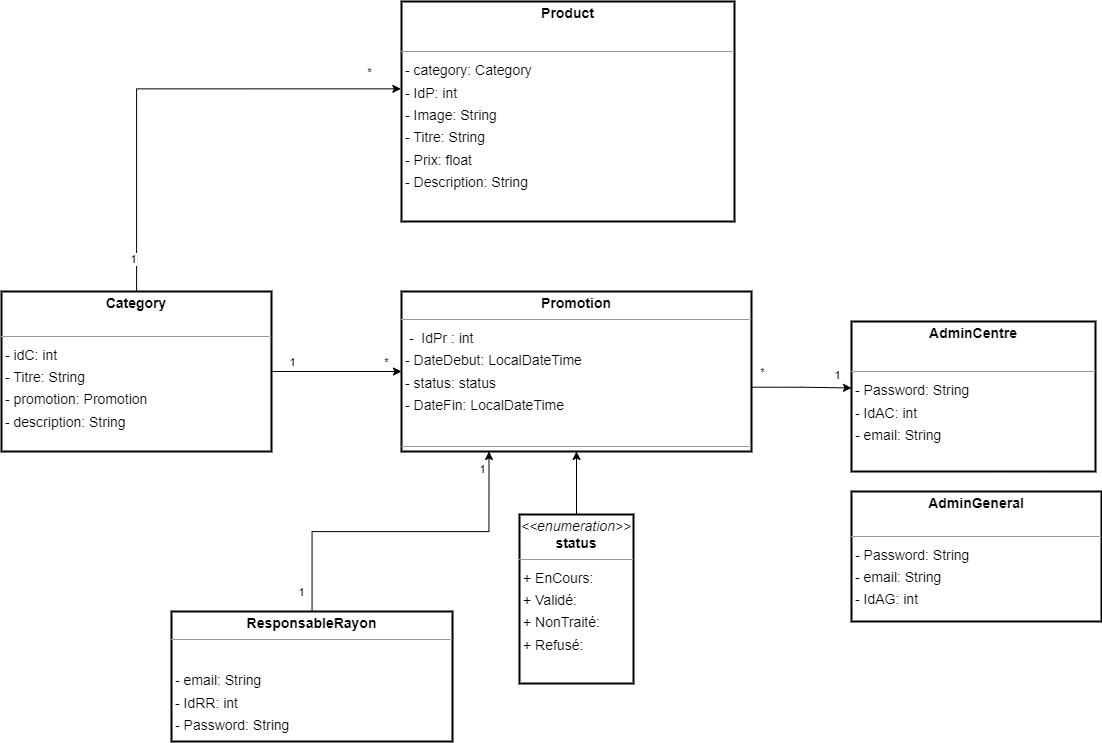

The diagram above was exported from draw.io. Its source (the exported page's mxGraphModel, read from the mxfile embedded in the PNG):
<mxGraphModel dx="1444" dy="785" grid="1" gridSize="10" guides="1" tooltips="1" connect="1" arrows="1" fold="1" page="0" pageScale="1" pageWidth="827" pageHeight="1169" background="none" math="0" shadow="0">
  <root>
    <mxCell id="0" />
    <mxCell id="1" parent="0" />
    <mxCell id="node6" value="&lt;p style=&quot;margin:0px;margin-top:4px;text-align:center;&quot;&gt;&lt;b&gt;AdminCentre&lt;/b&gt;&lt;/p&gt;&lt;p style=&quot;margin:0 0 0 4px;line-height:1.6;&quot;&gt;&lt;br&gt;&lt;/p&gt;&lt;hr size=&quot;1&quot;&gt;&lt;p style=&quot;margin:0 0 0 4px;line-height:1.6;&quot;&gt;- Password: String&lt;br&gt;- IdAC: int&lt;br&gt;- email: String&lt;/p&gt;" style="verticalAlign=top;align=left;overflow=fill;fontSize=14;fontFamily=Helvetica;html=1;rounded=0;shadow=0;comic=0;labelBackgroundColor=none;strokeWidth=2;" parent="1" vertex="1">
      <mxGeometry x="860" y="650" width="244" height="150" as="geometry" />
    </mxCell>
    <mxCell id="node3" value="&lt;p style=&quot;margin:0px;margin-top:4px;text-align:center;&quot;&gt;&lt;b&gt;AdminGeneral&lt;/b&gt;&lt;/p&gt;&lt;br&gt;&lt;hr size=&quot;1&quot;&gt;&lt;p style=&quot;margin:0 0 0 4px;line-height:1.6;&quot;&gt;- Password: String&lt;br&gt;- email: String&lt;br&gt;- IdAG: int&lt;/p&gt;" style="verticalAlign=top;align=left;overflow=fill;fontSize=14;fontFamily=Helvetica;html=1;rounded=0;shadow=0;comic=0;labelBackgroundColor=none;strokeWidth=2;" parent="1" vertex="1">
      <mxGeometry x="860" y="820" width="250" height="130" as="geometry" />
    </mxCell>
    <mxCell id="-gUVVDroRfkq-6zju12p-5" style="edgeStyle=orthogonalEdgeStyle;rounded=0;orthogonalLoop=1;jettySize=auto;html=1;entryX=0;entryY=0.5;entryDx=0;entryDy=0;" parent="1" source="node1" target="node4" edge="1">
      <mxGeometry relative="1" as="geometry" />
    </mxCell>
    <mxCell id="-gUVVDroRfkq-6zju12p-11" value="1" style="edgeLabel;html=1;align=center;verticalAlign=middle;resizable=0;points=[];" parent="-gUVVDroRfkq-6zju12p-5" connectable="0" vertex="1">
      <mxGeometry x="-0.6872" y="-1" relative="1" as="geometry">
        <mxPoint y="-11" as="offset" />
      </mxGeometry>
    </mxCell>
    <mxCell id="-gUVVDroRfkq-6zju12p-12" value="*" style="edgeLabel;html=1;align=center;verticalAlign=middle;resizable=0;points=[];" parent="-gUVVDroRfkq-6zju12p-5" connectable="0" vertex="1">
      <mxGeometry x="0.7679" y="1" relative="1" as="geometry">
        <mxPoint y="-9" as="offset" />
      </mxGeometry>
    </mxCell>
    <mxCell id="node1" value="&lt;p style=&quot;margin:0px;margin-top:4px;text-align:center;&quot;&gt;&lt;b&gt;Category&lt;/b&gt;&lt;/p&gt;&lt;br&gt;&lt;hr size=&quot;1&quot;&gt;&lt;p style=&quot;margin:0 0 0 4px;line-height:1.6;&quot;&gt;- idC: int&lt;br&gt;- Titre: String&lt;br&gt;- promotion: Promotion&lt;br&gt;- description: String&lt;br&gt;&lt;br&gt;&lt;/p&gt;" style="verticalAlign=top;align=left;overflow=fill;fontSize=14;fontFamily=Helvetica;html=1;rounded=0;shadow=0;comic=0;labelBackgroundColor=none;strokeWidth=2;" parent="1" vertex="1">
      <mxGeometry x="10" y="620" width="270" height="160" as="geometry" />
    </mxCell>
    <mxCell id="node2" value="&lt;p style=&quot;margin:0px;margin-top:4px;text-align:center;&quot;&gt;&lt;b&gt;Product&lt;/b&gt;&lt;/p&gt;&lt;p style=&quot;margin:0 0 0 4px;line-height:1.6;&quot;&gt;&lt;br&gt;&lt;/p&gt;&lt;hr size=&quot;1&quot;&gt;&lt;p style=&quot;margin:0 0 0 4px;line-height:1.6;&quot;&gt;- category: Category&lt;br&gt;- IdP: int&lt;br&gt;- Image: String&lt;br&gt;- Titre: String&lt;br&gt;- Prix: float&lt;br&gt;- Description: String&lt;/p&gt;" style="verticalAlign=top;align=left;overflow=fill;fontSize=14;fontFamily=Helvetica;html=1;rounded=0;shadow=0;comic=0;labelBackgroundColor=none;strokeWidth=2;" parent="1" vertex="1">
      <mxGeometry x="410" y="330" width="333" height="220" as="geometry" />
    </mxCell>
    <mxCell id="node4" value="&lt;p style=&quot;margin:0px;margin-top:4px;text-align:center;&quot;&gt;&lt;b&gt;Promotion&lt;/b&gt;&lt;/p&gt;&lt;hr size=&quot;1&quot;&gt;&lt;p style=&quot;margin:0 0 0 4px;line-height:1.6;&quot;&gt;&amp;nbsp;-&amp;nbsp; IdPr : int&lt;/p&gt;&lt;p style=&quot;margin:0 0 0 4px;line-height:1.6;&quot;&gt;- DateDebut: LocalDateTime&lt;br&gt;- status: status&lt;br&gt;- DateFin: LocalDateTime&lt;br&gt;&lt;br&gt;&lt;/p&gt;&lt;hr size=&quot;1&quot;&gt;&lt;p style=&quot;margin:0 0 0 4px;line-height:1.6;&quot;&gt;&lt;br&gt;&lt;br&gt;&lt;/p&gt;" style="verticalAlign=top;align=left;overflow=fill;fontSize=14;fontFamily=Helvetica;html=1;rounded=0;shadow=0;comic=0;labelBackgroundColor=none;strokeWidth=2;" parent="1" vertex="1">
      <mxGeometry x="410" y="620" width="350" height="160" as="geometry" />
    </mxCell>
    <mxCell id="-gUVVDroRfkq-6zju12p-7" style="edgeStyle=orthogonalEdgeStyle;rounded=0;orthogonalLoop=1;jettySize=auto;html=1;entryX=0.25;entryY=1;entryDx=0;entryDy=0;" parent="1" source="node5" target="node4" edge="1">
      <mxGeometry relative="1" as="geometry" />
    </mxCell>
    <mxCell id="-gUVVDroRfkq-6zju12p-13" value="1" style="edgeLabel;html=1;align=center;verticalAlign=middle;resizable=0;points=[];" parent="-gUVVDroRfkq-6zju12p-7" connectable="0" vertex="1">
      <mxGeometry x="-0.8838" y="-2" relative="1" as="geometry">
        <mxPoint x="-13" as="offset" />
      </mxGeometry>
    </mxCell>
    <mxCell id="-gUVVDroRfkq-6zju12p-14" value="1" style="edgeLabel;html=1;align=center;verticalAlign=middle;resizable=0;points=[];" parent="-gUVVDroRfkq-6zju12p-7" connectable="0" vertex="1">
      <mxGeometry x="0.9011" y="1" relative="1" as="geometry">
        <mxPoint x="-6" as="offset" />
      </mxGeometry>
    </mxCell>
    <mxCell id="node5" value="&lt;p style=&quot;margin:0px;margin-top:4px;text-align:center;&quot;&gt;&lt;b&gt;ResponsableRayon&lt;/b&gt;&lt;/p&gt;&lt;hr size=&quot;1&quot;&gt;&lt;p style=&quot;margin:0 0 0 4px;line-height:1.6;&quot;&gt;&lt;br&gt;&lt;/p&gt;&lt;p style=&quot;margin:0 0 0 4px;line-height:1.6;&quot;&gt;- email: String&lt;br&gt;- IdRR: int&lt;br&gt;- Password: String&lt;/p&gt;" style="verticalAlign=top;align=left;overflow=fill;fontSize=14;fontFamily=Helvetica;html=1;rounded=0;shadow=0;comic=0;labelBackgroundColor=none;strokeWidth=2;" parent="1" vertex="1">
      <mxGeometry x="180" y="940" width="281" height="130" as="geometry" />
    </mxCell>
    <mxCell id="-gUVVDroRfkq-6zju12p-3" style="edgeStyle=orthogonalEdgeStyle;rounded=0;orthogonalLoop=1;jettySize=auto;html=1;" parent="1" source="-gUVVDroRfkq-6zju12p-1" target="node4" edge="1">
      <mxGeometry relative="1" as="geometry">
        <mxPoint x="617" y="850" as="targetPoint" />
      </mxGeometry>
    </mxCell>
    <mxCell id="-gUVVDroRfkq-6zju12p-1" value="&lt;p style=&quot;margin:0px;margin-top:4px;text-align:center;&quot;&gt;&lt;i&gt;&amp;lt;&amp;lt;enumeration&amp;gt;&amp;gt;&lt;/i&gt;&lt;br/&gt;&lt;b&gt;status&lt;/b&gt;&lt;/p&gt;&lt;hr size=&quot;1&quot;/&gt;&lt;p style=&quot;margin:0 0 0 4px;line-height:1.6;&quot;&gt;+ EnCours: &lt;br/&gt;+ Validé: &lt;br/&gt;+ NonTraité: &lt;br/&gt;+ Refusé: &lt;/p&gt;" style="verticalAlign=top;align=left;overflow=fill;fontSize=14;fontFamily=Helvetica;html=1;rounded=0;shadow=0;comic=0;labelBackgroundColor=none;strokeWidth=2;" parent="1" vertex="1">
      <mxGeometry x="528" y="843" width="114" height="169" as="geometry" />
    </mxCell>
    <mxCell id="-gUVVDroRfkq-6zju12p-4" style="edgeStyle=orthogonalEdgeStyle;rounded=0;orthogonalLoop=1;jettySize=auto;html=1;exitX=1.002;exitY=0.598;exitDx=0;exitDy=0;entryX=0;entryY=0.443;entryDx=0;entryDy=0;entryPerimeter=0;exitPerimeter=0;" parent="1" source="node4" target="node6" edge="1">
      <mxGeometry relative="1" as="geometry" />
    </mxCell>
    <mxCell id="-gUVVDroRfkq-6zju12p-15" value="*" style="edgeLabel;html=1;align=center;verticalAlign=middle;resizable=0;points=[];" parent="-gUVVDroRfkq-6zju12p-4" connectable="0" vertex="1">
      <mxGeometry x="-0.7114" y="1" relative="1" as="geometry">
        <mxPoint x="-5" y="-15" as="offset" />
      </mxGeometry>
    </mxCell>
    <mxCell id="-gUVVDroRfkq-6zju12p-16" value="1" style="edgeLabel;html=1;align=center;verticalAlign=middle;resizable=0;points=[];" parent="-gUVVDroRfkq-6zju12p-4" connectable="0" vertex="1">
      <mxGeometry x="0.7127" y="2" relative="1" as="geometry">
        <mxPoint y="-11" as="offset" />
      </mxGeometry>
    </mxCell>
    <mxCell id="-gUVVDroRfkq-6zju12p-8" style="edgeStyle=orthogonalEdgeStyle;rounded=0;orthogonalLoop=1;jettySize=auto;html=1;entryX=-0.002;entryY=0.397;entryDx=0;entryDy=0;entryPerimeter=0;" parent="1" source="node1" target="node2" edge="1">
      <mxGeometry relative="1" as="geometry">
        <Array as="points">
          <mxPoint x="145" y="417" />
        </Array>
      </mxGeometry>
    </mxCell>
    <mxCell id="-gUVVDroRfkq-6zju12p-9" value="1" style="edgeLabel;html=1;align=center;verticalAlign=middle;resizable=0;points=[];" parent="-gUVVDroRfkq-6zju12p-8" connectable="0" vertex="1">
      <mxGeometry x="-0.8592" y="4" relative="1" as="geometry">
        <mxPoint as="offset" />
      </mxGeometry>
    </mxCell>
    <mxCell id="-gUVVDroRfkq-6zju12p-10" value="*" style="edgeLabel;html=1;align=center;verticalAlign=middle;resizable=0;points=[];" parent="-gUVVDroRfkq-6zju12p-8" connectable="0" vertex="1">
      <mxGeometry x="0.8589" y="1" relative="1" as="geometry">
        <mxPoint y="-16" as="offset" />
      </mxGeometry>
    </mxCell>
  </root>
</mxGraphModel>